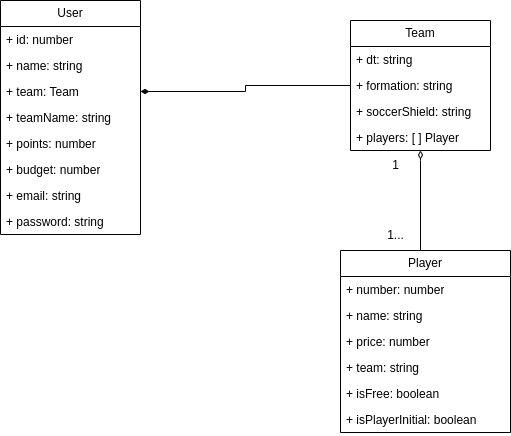

The diagram above was exported from draw.io. Its source (the exported page's mxGraphModel, read from the mxfile embedded in the PNG):
<mxGraphModel dx="880" dy="478" grid="1" gridSize="10" guides="1" tooltips="1" connect="1" arrows="1" fold="1" page="1" pageScale="1" pageWidth="850" pageHeight="1100" background="none" math="0" shadow="0">
  <root>
    <mxCell id="0" />
    <mxCell id="1" parent="0" />
    <mxCell id="3Zctw7TccCxEdLMIuEkn-5" value="User" style="swimlane;fontStyle=0;childLayout=stackLayout;horizontal=1;startSize=26;fillColor=none;horizontalStack=0;resizeParent=1;resizeParentMax=0;resizeLast=0;collapsible=1;marginBottom=0;whiteSpace=wrap;html=1;" parent="1" vertex="1">
      <mxGeometry x="110" y="260" width="140" height="234" as="geometry" />
    </mxCell>
    <mxCell id="3Zctw7TccCxEdLMIuEkn-6" value="+ id: number" style="text;strokeColor=none;fillColor=none;align=left;verticalAlign=top;spacingLeft=4;spacingRight=4;overflow=hidden;rotatable=0;points=[[0,0.5],[1,0.5]];portConstraint=eastwest;whiteSpace=wrap;html=1;" parent="3Zctw7TccCxEdLMIuEkn-5" vertex="1">
      <mxGeometry y="26" width="140" height="26" as="geometry" />
    </mxCell>
    <mxCell id="3Zctw7TccCxEdLMIuEkn-7" value="+ name: string&lt;br&gt;&amp;nbsp;" style="text;strokeColor=none;fillColor=none;align=left;verticalAlign=top;spacingLeft=4;spacingRight=4;overflow=hidden;rotatable=0;points=[[0,0.5],[1,0.5]];portConstraint=eastwest;whiteSpace=wrap;html=1;" parent="3Zctw7TccCxEdLMIuEkn-5" vertex="1">
      <mxGeometry y="52" width="140" height="26" as="geometry" />
    </mxCell>
    <mxCell id="3Zctw7TccCxEdLMIuEkn-8" value="+ team: Team" style="text;strokeColor=none;fillColor=none;align=left;verticalAlign=top;spacingLeft=4;spacingRight=4;overflow=hidden;rotatable=0;points=[[0,0.5],[1,0.5]];portConstraint=eastwest;whiteSpace=wrap;html=1;" parent="3Zctw7TccCxEdLMIuEkn-5" vertex="1">
      <mxGeometry y="78" width="140" height="26" as="geometry" />
    </mxCell>
    <mxCell id="3Zctw7TccCxEdLMIuEkn-42" value="+ teamName: string" style="text;strokeColor=none;fillColor=none;align=left;verticalAlign=top;spacingLeft=4;spacingRight=4;overflow=hidden;rotatable=0;points=[[0,0.5],[1,0.5]];portConstraint=eastwest;whiteSpace=wrap;html=1;" parent="3Zctw7TccCxEdLMIuEkn-5" vertex="1">
      <mxGeometry y="104" width="140" height="26" as="geometry" />
    </mxCell>
    <mxCell id="3Zctw7TccCxEdLMIuEkn-9" value="+ points: number" style="text;strokeColor=none;fillColor=none;align=left;verticalAlign=top;spacingLeft=4;spacingRight=4;overflow=hidden;rotatable=0;points=[[0,0.5],[1,0.5]];portConstraint=eastwest;whiteSpace=wrap;html=1;" parent="3Zctw7TccCxEdLMIuEkn-5" vertex="1">
      <mxGeometry y="130" width="140" height="26" as="geometry" />
    </mxCell>
    <mxCell id="3Zctw7TccCxEdLMIuEkn-10" value="+ budget: number" style="text;strokeColor=none;fillColor=none;align=left;verticalAlign=top;spacingLeft=4;spacingRight=4;overflow=hidden;rotatable=0;points=[[0,0.5],[1,0.5]];portConstraint=eastwest;whiteSpace=wrap;html=1;" parent="3Zctw7TccCxEdLMIuEkn-5" vertex="1">
      <mxGeometry y="156" width="140" height="26" as="geometry" />
    </mxCell>
    <mxCell id="3Zctw7TccCxEdLMIuEkn-40" value="+ email: string&lt;br&gt;&amp;nbsp;" style="text;strokeColor=none;fillColor=none;align=left;verticalAlign=top;spacingLeft=4;spacingRight=4;overflow=hidden;rotatable=0;points=[[0,0.5],[1,0.5]];portConstraint=eastwest;whiteSpace=wrap;html=1;" parent="3Zctw7TccCxEdLMIuEkn-5" vertex="1">
      <mxGeometry y="182" width="140" height="26" as="geometry" />
    </mxCell>
    <mxCell id="3Zctw7TccCxEdLMIuEkn-41" value="+ password: string&lt;br&gt;&amp;nbsp;" style="text;strokeColor=none;fillColor=none;align=left;verticalAlign=top;spacingLeft=4;spacingRight=4;overflow=hidden;rotatable=0;points=[[0,0.5],[1,0.5]];portConstraint=eastwest;whiteSpace=wrap;html=1;" parent="3Zctw7TccCxEdLMIuEkn-5" vertex="1">
      <mxGeometry y="208" width="140" height="26" as="geometry" />
    </mxCell>
    <mxCell id="3Zctw7TccCxEdLMIuEkn-11" value="Team" style="swimlane;fontStyle=0;childLayout=stackLayout;horizontal=1;startSize=26;fillColor=none;horizontalStack=0;resizeParent=1;resizeParentMax=0;resizeLast=0;collapsible=1;marginBottom=0;whiteSpace=wrap;html=1;" parent="1" vertex="1">
      <mxGeometry x="460" y="280" width="140" height="130" as="geometry" />
    </mxCell>
    <mxCell id="3Zctw7TccCxEdLMIuEkn-12" value="+ dt: string" style="text;strokeColor=none;fillColor=none;align=left;verticalAlign=top;spacingLeft=4;spacingRight=4;overflow=hidden;rotatable=0;points=[[0,0.5],[1,0.5]];portConstraint=eastwest;whiteSpace=wrap;html=1;" parent="3Zctw7TccCxEdLMIuEkn-11" vertex="1">
      <mxGeometry y="26" width="140" height="26" as="geometry" />
    </mxCell>
    <mxCell id="3Zctw7TccCxEdLMIuEkn-45" value="+ formation: string" style="text;strokeColor=none;fillColor=none;align=left;verticalAlign=top;spacingLeft=4;spacingRight=4;overflow=hidden;rotatable=0;points=[[0,0.5],[1,0.5]];portConstraint=eastwest;whiteSpace=wrap;html=1;" parent="3Zctw7TccCxEdLMIuEkn-11" vertex="1">
      <mxGeometry y="52" width="140" height="26" as="geometry" />
    </mxCell>
    <mxCell id="3Zctw7TccCxEdLMIuEkn-14" value="+ soccerShield: string" style="text;strokeColor=none;fillColor=none;align=left;verticalAlign=top;spacingLeft=4;spacingRight=4;overflow=hidden;rotatable=0;points=[[0,0.5],[1,0.5]];portConstraint=eastwest;whiteSpace=wrap;html=1;" parent="3Zctw7TccCxEdLMIuEkn-11" vertex="1">
      <mxGeometry y="78" width="140" height="26" as="geometry" />
    </mxCell>
    <mxCell id="3Zctw7TccCxEdLMIuEkn-15" value="+ players: [ ] Player" style="text;strokeColor=none;fillColor=none;align=left;verticalAlign=top;spacingLeft=4;spacingRight=4;overflow=hidden;rotatable=0;points=[[0,0.5],[1,0.5]];portConstraint=eastwest;whiteSpace=wrap;html=1;" parent="3Zctw7TccCxEdLMIuEkn-11" vertex="1">
      <mxGeometry y="104" width="140" height="26" as="geometry" />
    </mxCell>
    <mxCell id="3Zctw7TccCxEdLMIuEkn-25" value="" style="edgeStyle=orthogonalEdgeStyle;rounded=0;orthogonalLoop=1;jettySize=auto;html=1;endArrow=diamondThin;endFill=0;strokeWidth=1;startArrow=none;startFill=0;" parent="1" source="3Zctw7TccCxEdLMIuEkn-20" target="3Zctw7TccCxEdLMIuEkn-15" edge="1">
      <mxGeometry relative="1" as="geometry">
        <Array as="points">
          <mxPoint x="530" y="420" />
          <mxPoint x="530" y="420" />
        </Array>
      </mxGeometry>
    </mxCell>
    <mxCell id="3Zctw7TccCxEdLMIuEkn-20" value="Player" style="swimlane;fontStyle=0;childLayout=stackLayout;horizontal=1;startSize=26;fillColor=none;horizontalStack=0;resizeParent=1;resizeParentMax=0;resizeLast=0;collapsible=1;marginBottom=0;whiteSpace=wrap;html=1;" parent="1" vertex="1">
      <mxGeometry x="450" y="510" width="170" height="182" as="geometry" />
    </mxCell>
    <mxCell id="3Zctw7TccCxEdLMIuEkn-21" value="+ number: number" style="text;strokeColor=none;fillColor=none;align=left;verticalAlign=top;spacingLeft=4;spacingRight=4;overflow=hidden;rotatable=0;points=[[0,0.5],[1,0.5]];portConstraint=eastwest;whiteSpace=wrap;html=1;" parent="3Zctw7TccCxEdLMIuEkn-20" vertex="1">
      <mxGeometry y="26" width="170" height="26" as="geometry" />
    </mxCell>
    <mxCell id="3Zctw7TccCxEdLMIuEkn-22" value="+ name: string" style="text;strokeColor=none;fillColor=none;align=left;verticalAlign=top;spacingLeft=4;spacingRight=4;overflow=hidden;rotatable=0;points=[[0,0.5],[1,0.5]];portConstraint=eastwest;whiteSpace=wrap;html=1;" parent="3Zctw7TccCxEdLMIuEkn-20" vertex="1">
      <mxGeometry y="52" width="170" height="26" as="geometry" />
    </mxCell>
    <mxCell id="3Zctw7TccCxEdLMIuEkn-23" value="+ price: number" style="text;strokeColor=none;fillColor=none;align=left;verticalAlign=top;spacingLeft=4;spacingRight=4;overflow=hidden;rotatable=0;points=[[0,0.5],[1,0.5]];portConstraint=eastwest;whiteSpace=wrap;html=1;" parent="3Zctw7TccCxEdLMIuEkn-20" vertex="1">
      <mxGeometry y="78" width="170" height="26" as="geometry" />
    </mxCell>
    <mxCell id="3Zctw7TccCxEdLMIuEkn-24" value="+ team: string" style="text;strokeColor=none;fillColor=none;align=left;verticalAlign=top;spacingLeft=4;spacingRight=4;overflow=hidden;rotatable=0;points=[[0,0.5],[1,0.5]];portConstraint=eastwest;whiteSpace=wrap;html=1;" parent="3Zctw7TccCxEdLMIuEkn-20" vertex="1">
      <mxGeometry y="104" width="170" height="26" as="geometry" />
    </mxCell>
    <mxCell id="3Zctw7TccCxEdLMIuEkn-37" value="+ isFree: boolean" style="text;strokeColor=none;fillColor=none;align=left;verticalAlign=top;spacingLeft=4;spacingRight=4;overflow=hidden;rotatable=0;points=[[0,0.5],[1,0.5]];portConstraint=eastwest;whiteSpace=wrap;html=1;" parent="3Zctw7TccCxEdLMIuEkn-20" vertex="1">
      <mxGeometry y="130" width="170" height="26" as="geometry" />
    </mxCell>
    <mxCell id="3Zctw7TccCxEdLMIuEkn-38" value="+ isPlayerInitial: boolean" style="text;strokeColor=none;fillColor=none;align=left;verticalAlign=top;spacingLeft=4;spacingRight=4;overflow=hidden;rotatable=0;points=[[0,0.5],[1,0.5]];portConstraint=eastwest;whiteSpace=wrap;html=1;" parent="3Zctw7TccCxEdLMIuEkn-20" vertex="1">
      <mxGeometry y="156" width="170" height="26" as="geometry" />
    </mxCell>
    <mxCell id="3Zctw7TccCxEdLMIuEkn-27" value="1" style="text;html=1;align=center;verticalAlign=middle;resizable=0;points=[];autosize=1;strokeColor=none;fillColor=none;" parent="1" vertex="1">
      <mxGeometry x="490" y="410" width="30" height="30" as="geometry" />
    </mxCell>
    <mxCell id="3Zctw7TccCxEdLMIuEkn-28" value="1..." style="text;html=1;align=center;verticalAlign=middle;resizable=0;points=[];autosize=1;strokeColor=none;fillColor=none;" parent="1" vertex="1">
      <mxGeometry x="485" y="480" width="40" height="30" as="geometry" />
    </mxCell>
    <mxCell id="3Zctw7TccCxEdLMIuEkn-46" style="edgeStyle=orthogonalEdgeStyle;rounded=0;orthogonalLoop=1;jettySize=auto;html=1;endArrow=diamondThin;endFill=1;entryX=1;entryY=0.5;entryDx=0;entryDy=0;" parent="1" source="3Zctw7TccCxEdLMIuEkn-45" target="3Zctw7TccCxEdLMIuEkn-8" edge="1">
      <mxGeometry relative="1" as="geometry">
        <mxPoint x="260" y="350" as="targetPoint" />
      </mxGeometry>
    </mxCell>
  </root>
</mxGraphModel>